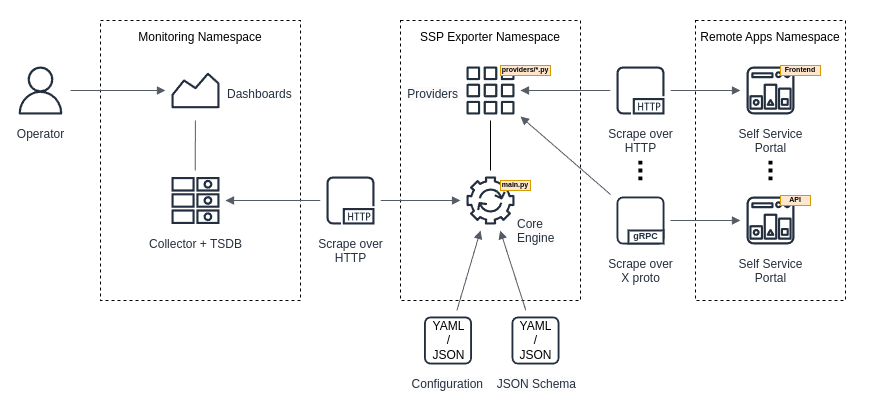

The diagram above was exported from draw.io. Its source (the exported page's mxGraphModel, read from the mxfile embedded in the PNG):
<mxGraphModel dx="641" dy="548" grid="1" gridSize="10" guides="1" tooltips="1" connect="1" arrows="1" fold="1" page="1" pageScale="1" pageWidth="850" pageHeight="1100" background="#FFFFFF" math="0" shadow="0">
  <root>
    <mxCell id="0" />
    <mxCell id="1" parent="0" />
    <mxCell id="94" value="" style="rounded=0;whiteSpace=wrap;html=1;strokeColor=none;" parent="1" vertex="1">
      <mxGeometry x="20" y="20" width="870" height="390" as="geometry" />
    </mxCell>
    <mxCell id="115" value="&lt;font color=&quot;#000000&quot;&gt;Remote Apps Namespace&lt;/font&gt;" style="outlineConnect=0;gradientColor=none;html=1;whiteSpace=wrap;fontSize=12;fontStyle=0;strokeColor=#000000;fillColor=none;verticalAlign=top;align=center;fontColor=#879196;dashed=1;spacingTop=3;" vertex="1" parent="1">
      <mxGeometry x="715" y="40" width="150" height="280" as="geometry" />
    </mxCell>
    <mxCell id="39" value="&lt;font color=&quot;#000000&quot;&gt;SSP Exporter Namespace&lt;/font&gt;" style="outlineConnect=0;gradientColor=none;html=1;whiteSpace=wrap;fontSize=12;fontStyle=0;strokeColor=#000000;fillColor=none;verticalAlign=top;align=center;fontColor=#879196;dashed=1;spacingTop=3;" parent="1" vertex="1">
      <mxGeometry x="420" y="40" width="180" height="280" as="geometry" />
    </mxCell>
    <mxCell id="38" value="&lt;font color=&quot;#000000&quot;&gt;Monitoring Namespace&lt;/font&gt;" style="outlineConnect=0;gradientColor=none;html=1;whiteSpace=wrap;fontSize=12;fontStyle=0;strokeColor=#000000;fillColor=none;verticalAlign=top;align=center;fontColor=#879196;dashed=1;spacingTop=3;" parent="1" vertex="1">
      <mxGeometry x="120" y="40" width="200" height="280" as="geometry" />
    </mxCell>
    <mxCell id="40" value="Operator" style="sketch=0;outlineConnect=0;fontColor=#232F3E;gradientColor=none;strokeColor=#232F3E;fillColor=#ffffff;dashed=0;verticalLabelPosition=bottom;verticalAlign=top;align=center;html=1;fontSize=12;fontStyle=0;aspect=fixed;shape=mxgraph.aws4.resourceIcon;resIcon=mxgraph.aws4.user;" parent="1" vertex="1">
      <mxGeometry x="30" y="80" width="60" height="60" as="geometry" />
    </mxCell>
    <mxCell id="41" value="" style="sketch=0;outlineConnect=0;fontColor=#232F3E;gradientColor=none;strokeColor=#232F3E;fillColor=#ffffff;dashed=0;verticalLabelPosition=bottom;verticalAlign=top;align=center;html=1;fontSize=12;fontStyle=0;aspect=fixed;shape=mxgraph.aws4.resourceIcon;resIcon=mxgraph.aws4.monitoring;" parent="1" vertex="1">
      <mxGeometry x="185" y="80" width="60" height="60" as="geometry" />
    </mxCell>
    <mxCell id="46" value="" style="sketch=0;outlineConnect=0;fontColor=#232F3E;gradientColor=none;strokeColor=#232F3E;fillColor=#ffffff;dashed=0;verticalLabelPosition=bottom;verticalAlign=top;align=center;html=1;fontSize=12;fontStyle=0;aspect=fixed;shape=mxgraph.aws4.resourceIcon;resIcon=mxgraph.aws4.instances_2;" parent="1" vertex="1">
      <mxGeometry x="480" y="80" width="60" height="60" as="geometry" />
    </mxCell>
    <mxCell id="47" value="" style="sketch=0;outlineConnect=0;fontColor=#232F3E;gradientColor=none;strokeColor=#232F3E;fillColor=#ffffff;dashed=0;verticalLabelPosition=bottom;verticalAlign=top;align=center;html=1;fontSize=12;fontStyle=0;aspect=fixed;shape=mxgraph.aws4.resourceIcon;resIcon=mxgraph.aws4.automation;" parent="1" vertex="1">
      <mxGeometry x="480" y="190" width="60" height="60" as="geometry" />
    </mxCell>
    <mxCell id="49" value="Collector + TSDB" style="sketch=0;outlineConnect=0;fontColor=#232F3E;gradientColor=none;strokeColor=#232F3E;fillColor=#ffffff;dashed=0;verticalLabelPosition=bottom;verticalAlign=top;align=center;html=1;fontSize=12;fontStyle=0;aspect=fixed;shape=mxgraph.aws4.resourceIcon;resIcon=mxgraph.aws4.items;" parent="1" vertex="1">
      <mxGeometry x="185" y="190" width="60" height="60" as="geometry" />
    </mxCell>
    <mxCell id="52" value="" style="edgeStyle=orthogonalEdgeStyle;html=1;endArrow=block;elbow=vertical;startArrow=none;startFill=1;endFill=1;strokeColor=#545B64;rounded=0;fontColor=#000000;" parent="1" source="30" target="47" edge="1">
      <mxGeometry width="100" relative="1" as="geometry">
        <mxPoint x="310" y="220" as="sourcePoint" />
        <mxPoint x="410" y="220" as="targetPoint" />
      </mxGeometry>
    </mxCell>
    <mxCell id="54" value="" style="endArrow=none;html=1;fontColor=#000000;" parent="1" source="47" target="46" edge="1">
      <mxGeometry width="50" height="50" relative="1" as="geometry">
        <mxPoint x="540" y="380" as="sourcePoint" />
        <mxPoint x="590" y="330" as="targetPoint" />
      </mxGeometry>
    </mxCell>
    <mxCell id="55" value="&lt;span style=&quot;color: rgb(35, 47, 62); font-family: Helvetica; font-size: 12px; font-style: normal; font-variant-ligatures: normal; font-variant-caps: normal; font-weight: 400; letter-spacing: normal; orphans: 2; text-indent: 0px; text-transform: none; widows: 2; word-spacing: 0px; -webkit-text-stroke-width: 0px; background-color: rgb(251, 251, 251); text-decoration-thickness: initial; text-decoration-style: initial; text-decoration-color: initial; float: none; display: inline !important;&quot;&gt;Providers&lt;br&gt;&lt;/span&gt;" style="text;whiteSpace=wrap;html=1;fontColor=#000000;align=right;" parent="1" vertex="1">
      <mxGeometry x="420" y="100" width="60" height="30" as="geometry" />
    </mxCell>
    <mxCell id="60" value="" style="endArrow=none;html=1;fontColor=#000000;strokeColor=#545B64;endFill=0;startArrow=none;startFill=0;" parent="1" target="41" edge="1">
      <mxGeometry width="50" height="50" relative="1" as="geometry">
        <mxPoint x="214.70999999999998" y="190" as="sourcePoint" />
        <mxPoint x="214.70999999999998" y="140" as="targetPoint" />
      </mxGeometry>
    </mxCell>
    <mxCell id="67" value="&lt;font color=&quot;#232f3e&quot;&gt;Dashboards&lt;/font&gt;" style="text;whiteSpace=wrap;html=1;fontColor=#000000;align=left;" parent="1" vertex="1">
      <mxGeometry x="245" y="100" width="75" height="30" as="geometry" />
    </mxCell>
    <mxCell id="68" value="" style="edgeStyle=orthogonalEdgeStyle;html=1;endArrow=none;elbow=vertical;startArrow=block;startFill=1;endFill=1;strokeColor=#545B64;rounded=0;fontColor=#000000;" parent="1" source="49" target="30" edge="1">
      <mxGeometry width="100" relative="1" as="geometry">
        <mxPoint x="245" y="220" as="sourcePoint" />
        <mxPoint x="470" y="220" as="targetPoint" />
      </mxGeometry>
    </mxCell>
    <mxCell id="30" value="Scrape over&lt;br&gt;HTTP" style="sketch=0;outlineConnect=0;fontColor=#232F3E;gradientColor=none;strokeColor=#232F3E;fillColor=#ffffff;dashed=0;verticalLabelPosition=bottom;verticalAlign=top;align=center;html=1;fontSize=12;fontStyle=0;aspect=fixed;shape=mxgraph.aws4.resourceIcon;resIcon=mxgraph.aws4.http_protocol;" parent="1" vertex="1">
      <mxGeometry x="340" y="190" width="60" height="60" as="geometry" />
    </mxCell>
    <mxCell id="69" value="" style="edgeStyle=orthogonalEdgeStyle;html=1;endArrow=none;elbow=vertical;startArrow=block;startFill=1;endFill=1;strokeColor=#545B64;rounded=0;fontColor=#000000;" parent="1" source="41" target="40" edge="1">
      <mxGeometry width="100" relative="1" as="geometry">
        <mxPoint x="40" y="60" as="sourcePoint" />
        <mxPoint x="135" y="60" as="targetPoint" />
      </mxGeometry>
    </mxCell>
    <mxCell id="74" value="providers/*.py" style="rounded=0;whiteSpace=wrap;html=1;strokeColor=#d79b00;fontSize=7;fillColor=#ffe6cc;fontStyle=1" parent="1" vertex="1">
      <mxGeometry x="520" y="85" width="50" height="10" as="geometry" />
    </mxCell>
    <mxCell id="75" value="main.py" style="rounded=0;whiteSpace=wrap;html=1;strokeColor=#d79b00;fontSize=7;fillColor=#ffe6cc;fontStyle=1" parent="1" vertex="1">
      <mxGeometry x="520" y="200" width="30" height="10" as="geometry" />
    </mxCell>
    <mxCell id="76" value="&lt;div style=&quot;border-color: var(--border-color); color: rgb(0, 0, 0); font-size: 7px;&quot;&gt;&lt;span style=&quot;border-color: var(--border-color); color: rgb(35, 47, 62); font-size: 12px; background-color: initial;&quot;&gt;Self Service&lt;/span&gt;&lt;/div&gt;&lt;div style=&quot;border-color: var(--border-color); color: rgb(0, 0, 0); font-size: 7px;&quot;&gt;&lt;span style=&quot;background-color: initial; color: rgb(35, 47, 62); font-size: 12px;&quot;&gt;Portal&lt;/span&gt;&lt;/div&gt;&lt;div style=&quot;border-color: var(--border-color); color: rgb(0, 0, 0); font-size: 7px;&quot;&gt;&lt;/div&gt;&lt;div style=&quot;border-color: var(--border-color); color: rgb(0, 0, 0); font-size: 7px;&quot;&gt;&lt;/div&gt;" style="sketch=0;outlineConnect=0;fontColor=#232F3E;gradientColor=none;strokeColor=#232F3E;fillColor=#ffffff;dashed=0;verticalLabelPosition=bottom;verticalAlign=top;align=center;html=1;fontSize=12;fontStyle=0;aspect=fixed;shape=mxgraph.aws4.resourceIcon;resIcon=mxgraph.aws4.state_manager;" parent="1" vertex="1">
      <mxGeometry x="760" y="80" width="60" height="60" as="geometry" />
    </mxCell>
    <mxCell id="79" value="" style="edgeStyle=orthogonalEdgeStyle;html=1;endArrow=block;elbow=vertical;startArrow=none;startFill=1;endFill=1;strokeColor=#545B64;rounded=0;fontSize=7;fontColor=#000000;" parent="1" source="80" target="76" edge="1">
      <mxGeometry width="100" relative="1" as="geometry">
        <mxPoint x="540" y="110" as="sourcePoint" />
        <mxPoint x="640" y="110" as="targetPoint" />
      </mxGeometry>
    </mxCell>
    <mxCell id="82" value="" style="html=1;endArrow=none;elbow=vertical;startArrow=block;startFill=1;endFill=1;strokeColor=#545B64;rounded=0;fontSize=7;fontColor=#545B64;" parent="1" target="80" edge="1">
      <mxGeometry width="100" relative="1" as="geometry">
        <mxPoint x="540" y="110" as="sourcePoint" />
        <mxPoint x="720" y="110" as="targetPoint" />
      </mxGeometry>
    </mxCell>
    <mxCell id="80" value="Scrape over&lt;br&gt;HTTP" style="sketch=0;outlineConnect=0;fontColor=#232F3E;gradientColor=none;strokeColor=#232F3E;fillColor=#ffffff;dashed=0;verticalLabelPosition=bottom;verticalAlign=top;align=center;html=1;fontSize=12;fontStyle=0;aspect=fixed;shape=mxgraph.aws4.resourceIcon;resIcon=mxgraph.aws4.http_protocol;" parent="1" vertex="1">
      <mxGeometry x="630" y="80" width="60" height="60" as="geometry" />
    </mxCell>
    <mxCell id="85" value="" style="sketch=0;outlineConnect=0;fontColor=#232F3E;gradientColor=none;strokeColor=#232F3E;fillColor=#ffffff;dashed=0;verticalLabelPosition=bottom;verticalAlign=top;align=center;html=1;fontSize=12;fontStyle=0;aspect=fixed;shape=mxgraph.aws4.resourceIcon;resIcon=mxgraph.aws4.instance;" parent="1" vertex="1">
      <mxGeometry x="437.5" y="330" width="60" height="60" as="geometry" />
    </mxCell>
    <mxCell id="84" value="YAML&lt;br style=&quot;border-color: var(--border-color);&quot;&gt;/&lt;br style=&quot;border-color: var(--border-color);&quot;&gt;JSON" style="text;html=1;align=center;verticalAlign=middle;resizable=0;points=[];autosize=1;strokeColor=none;fillColor=none;fontSize=12;fontColor=#000000;" parent="1" vertex="1">
      <mxGeometry x="437.5" y="330" width="60" height="60" as="geometry" />
    </mxCell>
    <mxCell id="86" value="" style="sketch=0;outlineConnect=0;fontColor=#232F3E;gradientColor=none;strokeColor=#232F3E;fillColor=#ffffff;dashed=0;verticalLabelPosition=bottom;verticalAlign=top;align=center;html=1;fontSize=12;fontStyle=0;aspect=fixed;shape=mxgraph.aws4.resourceIcon;resIcon=mxgraph.aws4.instance;" parent="1" vertex="1">
      <mxGeometry x="525" y="330" width="60" height="60" as="geometry" />
    </mxCell>
    <mxCell id="87" value="YAML&lt;br&gt;/&lt;br&gt;JSON" style="text;html=1;align=center;verticalAlign=middle;resizable=0;points=[];autosize=1;strokeColor=none;fillColor=none;fontSize=12;fontColor=#000000;" parent="1" vertex="1">
      <mxGeometry x="525" y="330" width="60" height="60" as="geometry" />
    </mxCell>
    <mxCell id="88" value="&lt;span style=&quot;color: rgb(35, 47, 62); font-family: Helvetica; font-size: 12px; font-style: normal; font-variant-ligatures: normal; font-variant-caps: normal; font-weight: 400; letter-spacing: normal; orphans: 2; text-indent: 0px; text-transform: none; widows: 2; word-spacing: 0px; -webkit-text-stroke-width: 0px; background-color: rgb(251, 251, 251); text-decoration-thickness: initial; text-decoration-style: initial; text-decoration-color: initial; float: none; display: inline !important;&quot;&gt;Core&lt;br&gt;Engine&lt;br&gt;&lt;/span&gt;" style="text;whiteSpace=wrap;html=1;fontColor=#000000;align=left;" parent="1" vertex="1">
      <mxGeometry x="535" y="230" width="40" height="40" as="geometry" />
    </mxCell>
    <mxCell id="89" value="" style="endArrow=block;html=1;strokeColor=#545B64;fontSize=12;fontColor=#000000;endFill=1;" parent="1" source="85" edge="1">
      <mxGeometry width="50" height="50" relative="1" as="geometry">
        <mxPoint x="450" y="300" as="sourcePoint" />
        <mxPoint x="500" y="250" as="targetPoint" />
      </mxGeometry>
    </mxCell>
    <mxCell id="90" value="" style="endArrow=block;html=1;strokeColor=#545B64;fontSize=12;fontColor=#000000;endFill=1;" parent="1" source="86" target="47" edge="1">
      <mxGeometry width="50" height="50" relative="1" as="geometry">
        <mxPoint x="496.66666666666663" y="320" as="sourcePoint" />
        <mxPoint x="510" y="260" as="targetPoint" />
      </mxGeometry>
    </mxCell>
    <mxCell id="91" value="&lt;span style=&quot;color: rgb(35, 47, 62); font-family: Helvetica; font-size: 12px; font-style: normal; font-variant-ligatures: normal; font-variant-caps: normal; font-weight: 400; letter-spacing: normal; orphans: 2; text-indent: 0px; text-transform: none; widows: 2; word-spacing: 0px; -webkit-text-stroke-width: 0px; background-color: rgb(251, 251, 251); text-decoration-thickness: initial; text-decoration-style: initial; text-decoration-color: initial; float: none; display: inline !important;&quot;&gt;JSON Schema&lt;br&gt;&lt;/span&gt;" style="text;whiteSpace=wrap;html=1;fontColor=#000000;align=right;" parent="1" vertex="1">
      <mxGeometry x="512.5" y="390" width="85" height="30" as="geometry" />
    </mxCell>
    <mxCell id="92" value="&lt;span style=&quot;color: rgb(35, 47, 62); font-family: Helvetica; font-size: 12px; font-style: normal; font-variant-ligatures: normal; font-variant-caps: normal; font-weight: 400; letter-spacing: normal; orphans: 2; text-indent: 0px; text-transform: none; widows: 2; word-spacing: 0px; -webkit-text-stroke-width: 0px; background-color: rgb(251, 251, 251); text-decoration-thickness: initial; text-decoration-style: initial; text-decoration-color: initial; float: none; display: inline !important;&quot;&gt;Configuration&lt;br&gt;&lt;/span&gt;" style="text;whiteSpace=wrap;html=1;fontColor=#000000;align=right;" parent="1" vertex="1">
      <mxGeometry x="430" y="390" width="75" height="30" as="geometry" />
    </mxCell>
    <mxCell id="103" value="&lt;div style=&quot;border-color: var(--border-color); color: rgb(0, 0, 0); font-size: 7px;&quot;&gt;&lt;span style=&quot;border-color: var(--border-color); color: rgb(35, 47, 62); font-size: 12px; background-color: initial;&quot;&gt;Self Service&lt;/span&gt;&lt;/div&gt;&lt;div style=&quot;border-color: var(--border-color); color: rgb(0, 0, 0); font-size: 7px;&quot;&gt;&lt;span style=&quot;background-color: initial; color: rgb(35, 47, 62); font-size: 12px;&quot;&gt;Portal&lt;/span&gt;&lt;/div&gt;&lt;div style=&quot;border-color: var(--border-color); color: rgb(0, 0, 0); font-size: 7px;&quot;&gt;&lt;/div&gt;" style="sketch=0;outlineConnect=0;fontColor=#232F3E;gradientColor=none;strokeColor=#232F3E;fillColor=#ffffff;dashed=0;verticalLabelPosition=bottom;verticalAlign=top;align=center;html=1;fontSize=12;fontStyle=0;aspect=fixed;shape=mxgraph.aws4.resourceIcon;resIcon=mxgraph.aws4.state_manager;" vertex="1" parent="1">
      <mxGeometry x="760" y="210" width="60" height="60" as="geometry" />
    </mxCell>
    <mxCell id="106" value="Scrape over&lt;br&gt;X proto" style="sketch=0;outlineConnect=0;fontColor=#232F3E;gradientColor=none;strokeColor=#232F3E;fillColor=#ffffff;dashed=0;verticalLabelPosition=bottom;verticalAlign=top;align=center;html=1;fontSize=12;fontStyle=0;aspect=fixed;shape=mxgraph.aws4.resourceIcon;resIcon=mxgraph.aws4.instance;fontFamily=Helvetica;" vertex="1" parent="1">
      <mxGeometry x="630" y="210" width="60" height="60" as="geometry" />
    </mxCell>
    <mxCell id="108" value="&lt;font style=&quot;font-size: 9px;&quot;&gt;gRPC&lt;/font&gt;" style="rounded=0;whiteSpace=wrap;html=1;fontFamily=Helvetica;fontSize=8;rotation=0;strokeColor=#232F3E;strokeWidth=2;fontColor=#232F3E;fontStyle=1" vertex="1" parent="1">
      <mxGeometry x="648" y="250" width="35" height="13" as="geometry" />
    </mxCell>
    <mxCell id="110" value="" style="html=1;endArrow=none;elbow=vertical;startArrow=block;startFill=1;endFill=1;strokeColor=#545B64;rounded=0;fontSize=7;fontColor=#545B64;" edge="1" parent="1" source="46" target="106">
      <mxGeometry width="100" relative="1" as="geometry">
        <mxPoint x="550" y="132" as="sourcePoint" />
        <mxPoint x="640" y="168" as="targetPoint" />
      </mxGeometry>
    </mxCell>
    <mxCell id="112" value="" style="edgeStyle=orthogonalEdgeStyle;html=1;endArrow=block;elbow=vertical;startArrow=none;startFill=1;endFill=1;strokeColor=#545B64;rounded=0;fontSize=7;fontColor=#000000;" edge="1" parent="1" source="106" target="103">
      <mxGeometry width="100" relative="1" as="geometry">
        <mxPoint x="700" y="150" as="sourcePoint" />
        <mxPoint x="740" y="150" as="targetPoint" />
      </mxGeometry>
    </mxCell>
    <mxCell id="117" value="Frontend" style="rounded=0;whiteSpace=wrap;html=1;strokeColor=#d79b00;fontSize=7;fillColor=#ffe6cc;fontStyle=1" vertex="1" parent="1">
      <mxGeometry x="800" y="85" width="40" height="10" as="geometry" />
    </mxCell>
    <mxCell id="118" value="API" style="rounded=0;whiteSpace=wrap;html=1;strokeColor=#d79b00;fontSize=7;fillColor=#ffe6cc;fontStyle=1" vertex="1" parent="1">
      <mxGeometry x="800" y="215" width="30" height="10" as="geometry" />
    </mxCell>
    <mxCell id="123" value="" style="endArrow=none;html=1;strokeWidth=4;fontFamily=Helvetica;fontSize=9;fontColor=#232F3E;dashed=1;dashPattern=1 1;rounded=1;" edge="1" parent="1">
      <mxGeometry width="50" height="50" relative="1" as="geometry">
        <mxPoint x="790" y="180" as="sourcePoint" />
        <mxPoint x="790" y="200" as="targetPoint" />
      </mxGeometry>
    </mxCell>
    <mxCell id="124" value="" style="endArrow=none;html=1;strokeWidth=4;fontFamily=Helvetica;fontSize=9;fontColor=#232F3E;dashed=1;dashPattern=1 1;rounded=1;" edge="1" parent="1">
      <mxGeometry width="50" height="50" relative="1" as="geometry">
        <mxPoint x="659.83" y="180" as="sourcePoint" />
        <mxPoint x="659.83" y="200" as="targetPoint" />
      </mxGeometry>
    </mxCell>
  </root>
</mxGraphModel>